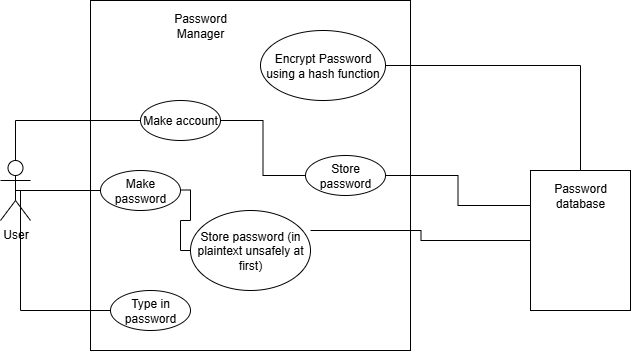

The diagram above was exported from draw.io. Its source (the exported page's mxGraphModel, read from the mxfile embedded in the PNG):
<mxGraphModel dx="1389" dy="760" grid="1" gridSize="10" guides="1" tooltips="1" connect="1" arrows="1" fold="1" page="1" pageScale="1" pageWidth="850" pageHeight="1100" math="0" shadow="0">
  <root>
    <mxCell id="0" />
    <mxCell id="1" parent="0" />
    <mxCell id="AfvaLhhhW29tNMUajsGk-1" value="User" style="shape=umlActor;verticalLabelPosition=bottom;verticalAlign=top;html=1;" parent="1" vertex="1">
      <mxGeometry x="220" y="270" width="30" height="60" as="geometry" />
    </mxCell>
    <mxCell id="AfvaLhhhW29tNMUajsGk-2" value="" style="html=1;whiteSpace=wrap;" parent="1" vertex="1">
      <mxGeometry x="310" y="110" width="320" height="350" as="geometry" />
    </mxCell>
    <mxCell id="AfvaLhhhW29tNMUajsGk-3" value="Password Manager" style="text;html=1;align=center;verticalAlign=middle;whiteSpace=wrap;rounded=0;" parent="1" vertex="1">
      <mxGeometry x="390" y="120" width="60" height="30" as="geometry" />
    </mxCell>
    <mxCell id="AfvaLhhhW29tNMUajsGk-4" value="Make password" style="ellipse;whiteSpace=wrap;html=1;" parent="1" vertex="1">
      <mxGeometry x="320" y="280" width="80" height="40" as="geometry" />
    </mxCell>
    <mxCell id="AfvaLhhhW29tNMUajsGk-5" value="Type in password" style="ellipse;whiteSpace=wrap;html=1;" parent="1" vertex="1">
      <mxGeometry x="330" y="400" width="80" height="40" as="geometry" />
    </mxCell>
    <mxCell id="AfvaLhhhW29tNMUajsGk-6" value="" style="html=1;whiteSpace=wrap;" parent="1" vertex="1">
      <mxGeometry x="750" y="280" width="100" height="140" as="geometry" />
    </mxCell>
    <mxCell id="AfvaLhhhW29tNMUajsGk-7" value="Password database" style="text;html=1;align=center;verticalAlign=middle;whiteSpace=wrap;rounded=0;" parent="1" vertex="1">
      <mxGeometry x="770" y="290" width="60" height="30" as="geometry" />
    </mxCell>
    <mxCell id="AfvaLhhhW29tNMUajsGk-9" value="" style="endArrow=none;html=1;edgeStyle=orthogonalEdgeStyle;rounded=0;entryX=0;entryY=0.5;entryDx=0;entryDy=0;exitX=1;exitY=0.488;exitDx=0;exitDy=0;exitPerimeter=0;" parent="1" source="AfvaLhhhW29tNMUajsGk-4" target="AfvaLhhhW29tNMUajsGk-13" edge="1">
      <mxGeometry relative="1" as="geometry">
        <mxPoint x="420" y="339.5" as="sourcePoint" />
        <mxPoint x="580" y="339.5" as="targetPoint" />
      </mxGeometry>
    </mxCell>
    <mxCell id="AfvaLhhhW29tNMUajsGk-13" value="Store password (in plaintext unsafely at first)" style="ellipse;whiteSpace=wrap;html=1;" parent="1" vertex="1">
      <mxGeometry x="410" y="320" width="120" height="80" as="geometry" />
    </mxCell>
    <mxCell id="AfvaLhhhW29tNMUajsGk-14" value="" style="endArrow=none;html=1;edgeStyle=orthogonalEdgeStyle;rounded=0;" parent="1" target="AfvaLhhhW29tNMUajsGk-6" edge="1">
      <mxGeometry relative="1" as="geometry">
        <mxPoint x="530" y="340" as="sourcePoint" />
        <mxPoint x="520" y="340" as="targetPoint" />
      </mxGeometry>
    </mxCell>
    <mxCell id="AfvaLhhhW29tNMUajsGk-15" value="" style="endArrow=none;html=1;edgeStyle=orthogonalEdgeStyle;rounded=0;entryX=0;entryY=0.5;entryDx=0;entryDy=0;exitX=0.5;exitY=0.5;exitDx=0;exitDy=0;exitPerimeter=0;" parent="1" source="AfvaLhhhW29tNMUajsGk-1" target="AfvaLhhhW29tNMUajsGk-4" edge="1">
      <mxGeometry relative="1" as="geometry">
        <mxPoint x="240" y="300" as="sourcePoint" />
        <mxPoint x="280" y="300" as="targetPoint" />
      </mxGeometry>
    </mxCell>
    <mxCell id="AfvaLhhhW29tNMUajsGk-16" value="" style="endArrow=none;html=1;edgeStyle=orthogonalEdgeStyle;rounded=0;entryX=0;entryY=0.5;entryDx=0;entryDy=0;exitX=0.5;exitY=0.5;exitDx=0;exitDy=0;exitPerimeter=0;" parent="1" source="AfvaLhhhW29tNMUajsGk-1" target="AfvaLhhhW29tNMUajsGk-5" edge="1">
      <mxGeometry relative="1" as="geometry">
        <mxPoint x="250" y="410" as="sourcePoint" />
        <mxPoint x="345" y="450" as="targetPoint" />
        <Array as="points">
          <mxPoint x="240" y="300" />
          <mxPoint x="240" y="420" />
        </Array>
      </mxGeometry>
    </mxCell>
    <mxCell id="AfvaLhhhW29tNMUajsGk-17" value="Encrypt Password using a hash function" style="ellipse;whiteSpace=wrap;html=1;" parent="1" vertex="1">
      <mxGeometry x="480" y="140" width="125" height="70" as="geometry" />
    </mxCell>
    <mxCell id="AfvaLhhhW29tNMUajsGk-18" value="" style="endArrow=none;html=1;edgeStyle=orthogonalEdgeStyle;rounded=0;exitX=1;exitY=0.5;exitDx=0;exitDy=0;entryX=0.5;entryY=0;entryDx=0;entryDy=0;" parent="1" source="AfvaLhhhW29tNMUajsGk-17" target="AfvaLhhhW29tNMUajsGk-6" edge="1">
      <mxGeometry relative="1" as="geometry">
        <mxPoint x="510" y="194.32999999999998" as="sourcePoint" />
        <mxPoint x="670" y="194.32999999999998" as="targetPoint" />
      </mxGeometry>
    </mxCell>
    <mxCell id="AfvaLhhhW29tNMUajsGk-21" value="Make account" style="ellipse;whiteSpace=wrap;html=1;" parent="1" vertex="1">
      <mxGeometry x="360" y="210" width="80" height="40" as="geometry" />
    </mxCell>
    <mxCell id="AfvaLhhhW29tNMUajsGk-27" value="" style="endArrow=none;html=1;edgeStyle=orthogonalEdgeStyle;rounded=0;entryX=0;entryY=0.5;entryDx=0;entryDy=0;exitX=0.5;exitY=0;exitDx=0;exitDy=0;exitPerimeter=0;" parent="1" source="AfvaLhhhW29tNMUajsGk-1" target="AfvaLhhhW29tNMUajsGk-21" edge="1">
      <mxGeometry relative="1" as="geometry">
        <mxPoint x="160" y="220" as="sourcePoint" />
        <mxPoint x="320" y="220" as="targetPoint" />
      </mxGeometry>
    </mxCell>
    <mxCell id="AfvaLhhhW29tNMUajsGk-30" value="" style="endArrow=none;html=1;edgeStyle=orthogonalEdgeStyle;rounded=0;exitX=1;exitY=0.5;exitDx=0;exitDy=0;entryX=0;entryY=0.5;entryDx=0;entryDy=0;" parent="1" source="AfvaLhhhW29tNMUajsGk-21" target="AfvaLhhhW29tNMUajsGk-31" edge="1">
      <mxGeometry relative="1" as="geometry">
        <mxPoint x="390" y="290" as="sourcePoint" />
        <mxPoint x="470" y="110" as="targetPoint" />
      </mxGeometry>
    </mxCell>
    <mxCell id="AfvaLhhhW29tNMUajsGk-31" value="Store password" style="ellipse;whiteSpace=wrap;html=1;" parent="1" vertex="1">
      <mxGeometry x="525" y="265" width="80" height="40" as="geometry" />
    </mxCell>
    <mxCell id="AfvaLhhhW29tNMUajsGk-32" value="" style="endArrow=none;html=1;edgeStyle=orthogonalEdgeStyle;rounded=0;exitX=1;exitY=0.5;exitDx=0;exitDy=0;entryX=0;entryY=0.25;entryDx=0;entryDy=0;" parent="1" source="AfvaLhhhW29tNMUajsGk-31" target="AfvaLhhhW29tNMUajsGk-6" edge="1">
      <mxGeometry relative="1" as="geometry">
        <mxPoint x="640" y="310" as="sourcePoint" />
        <mxPoint x="725" y="365" as="targetPoint" />
      </mxGeometry>
    </mxCell>
  </root>
</mxGraphModel>